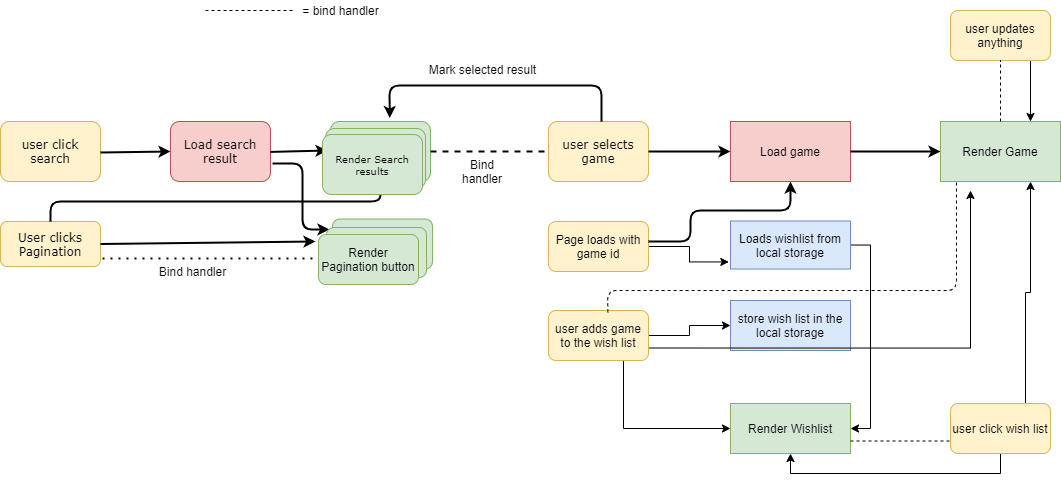

The diagram above was exported from draw.io. Its source (the exported page's mxGraphModel, read from the mxfile embedded in the PNG):
<mxGraphModel dx="1574" dy="931" grid="0" gridSize="10" guides="1" tooltips="1" connect="1" arrows="1" fold="1" page="1" pageScale="1" pageWidth="850" pageHeight="1100" math="0" shadow="0">
  <root>
    <mxCell id="0" />
    <mxCell id="1" parent="0" />
    <mxCell id="iP8dbAh-gOR0JWd_uN1D-1" value="&lt;font style=&quot;font-size: 12px&quot;&gt;user click search&lt;/font&gt;" style="rounded=1;whiteSpace=wrap;html=1;shadow=0;labelBackgroundColor=none;strokeWidth=1;fontFamily=Verdana;fontSize=8;align=center;fillColor=#fff2cc;strokeColor=#d6b656;" vertex="1" parent="1">
      <mxGeometry x="80" y="191" width="100" height="60" as="geometry" />
    </mxCell>
    <mxCell id="iP8dbAh-gOR0JWd_uN1D-2" value="&lt;font style=&quot;font-size: 12px&quot;&gt;User clicks Pagination&lt;/font&gt;" style="rounded=1;whiteSpace=wrap;html=1;shadow=0;labelBackgroundColor=none;strokeWidth=1;fontFamily=Verdana;fontSize=8;align=center;fillColor=#fff2cc;strokeColor=#d6b656;" vertex="1" parent="1">
      <mxGeometry x="80" y="291" width="100" height="45" as="geometry" />
    </mxCell>
    <mxCell id="iP8dbAh-gOR0JWd_uN1D-3" style="edgeStyle=orthogonalEdgeStyle;rounded=1;html=1;labelBackgroundColor=none;startArrow=none;startFill=0;startSize=5;endArrow=classicThin;endFill=1;endSize=5;jettySize=auto;orthogonalLoop=1;strokeWidth=2;fontFamily=Verdana;fontSize=8" edge="1" parent="1" source="iP8dbAh-gOR0JWd_uN1D-2" target="iP8dbAh-gOR0JWd_uN1D-5">
      <mxGeometry relative="1" as="geometry">
        <Array as="points">
          <mxPoint x="130" y="271" />
          <mxPoint x="460" y="271" />
        </Array>
      </mxGeometry>
    </mxCell>
    <mxCell id="iP8dbAh-gOR0JWd_uN1D-4" value="&lt;font style=&quot;font-size: 12px&quot;&gt;Load search result&lt;/font&gt;" style="rounded=1;whiteSpace=wrap;html=1;shadow=0;labelBackgroundColor=none;strokeWidth=1;fontFamily=Verdana;fontSize=8;align=center;fillColor=#f8cecc;strokeColor=#b85450;" vertex="1" parent="1">
      <mxGeometry x="250" y="191" width="100" height="60" as="geometry" />
    </mxCell>
    <mxCell id="iP8dbAh-gOR0JWd_uN1D-5" value="" style="rounded=1;whiteSpace=wrap;html=1;shadow=0;labelBackgroundColor=none;strokeWidth=1;fontFamily=Verdana;fontSize=8;align=center;fillColor=#d5e8d4;strokeColor=#82b366;" vertex="1" parent="1">
      <mxGeometry x="410" y="191" width="100" height="60" as="geometry" />
    </mxCell>
    <mxCell id="iP8dbAh-gOR0JWd_uN1D-6" value="" style="rounded=1;whiteSpace=wrap;html=1;strokeWidth=1;fillColor=#d5e8d4;strokeColor=#82b366;" vertex="1" parent="1">
      <mxGeometry x="412" y="288.5" width="100" height="50" as="geometry" />
    </mxCell>
    <mxCell id="iP8dbAh-gOR0JWd_uN1D-7" value="&lt;font style=&quot;font-size: 12px&quot;&gt;user selects game&lt;/font&gt;" style="rounded=1;whiteSpace=wrap;html=1;shadow=0;labelBackgroundColor=none;strokeWidth=1;fontFamily=Verdana;fontSize=8;align=center;fillColor=#fff2cc;strokeColor=#d6b656;" vertex="1" parent="1">
      <mxGeometry x="628" y="191" width="100" height="60" as="geometry" />
    </mxCell>
    <mxCell id="iP8dbAh-gOR0JWd_uN1D-29" style="edgeStyle=orthogonalEdgeStyle;rounded=0;orthogonalLoop=1;jettySize=auto;html=1;exitX=1;exitY=0.5;exitDx=0;exitDy=0;entryX=-0.014;entryY=0.853;entryDx=0;entryDy=0;entryPerimeter=0;" edge="1" parent="1" source="iP8dbAh-gOR0JWd_uN1D-8" target="iP8dbAh-gOR0JWd_uN1D-28">
      <mxGeometry relative="1" as="geometry" />
    </mxCell>
    <mxCell id="iP8dbAh-gOR0JWd_uN1D-8" value="Page loads with game id" style="rounded=1;whiteSpace=wrap;html=1;strokeWidth=1;fillColor=#fff2cc;strokeColor=#d6b656;" vertex="1" parent="1">
      <mxGeometry x="628" y="291" width="100" height="50" as="geometry" />
    </mxCell>
    <mxCell id="iP8dbAh-gOR0JWd_uN1D-9" value="" style="endArrow=classic;html=1;entryX=0.5;entryY=1;entryDx=0;entryDy=0;strokeWidth=2;" edge="1" parent="1" target="iP8dbAh-gOR0JWd_uN1D-10">
      <mxGeometry width="50" height="50" relative="1" as="geometry">
        <mxPoint x="728" y="311" as="sourcePoint" />
        <mxPoint x="358" y="251" as="targetPoint" />
        <Array as="points">
          <mxPoint x="770" y="311" />
          <mxPoint x="770" y="280" />
          <mxPoint x="870" y="280" />
        </Array>
      </mxGeometry>
    </mxCell>
    <mxCell id="iP8dbAh-gOR0JWd_uN1D-10" value="Load game" style="rounded=0;whiteSpace=wrap;html=1;strokeWidth=1;fillColor=#f8cecc;strokeColor=#b85450;" vertex="1" parent="1">
      <mxGeometry x="810" y="191" width="120" height="60" as="geometry" />
    </mxCell>
    <mxCell id="iP8dbAh-gOR0JWd_uN1D-11" value="Render Game" style="rounded=0;whiteSpace=wrap;html=1;strokeWidth=1;fillColor=#d5e8d4;strokeColor=#82b366;" vertex="1" parent="1">
      <mxGeometry x="1020" y="191" width="120" height="60" as="geometry" />
    </mxCell>
    <mxCell id="iP8dbAh-gOR0JWd_uN1D-12" value="" style="endArrow=classic;html=1;exitX=1;exitY=0.5;exitDx=0;exitDy=0;strokeWidth=2;" edge="1" parent="1" source="iP8dbAh-gOR0JWd_uN1D-2">
      <mxGeometry width="50" height="50" relative="1" as="geometry">
        <mxPoint x="190" y="311" as="sourcePoint" />
        <mxPoint x="395" y="311" as="targetPoint" />
      </mxGeometry>
    </mxCell>
    <mxCell id="iP8dbAh-gOR0JWd_uN1D-13" value="" style="endArrow=none;dashed=1;html=1;strokeWidth=2;entryX=0;entryY=0.5;entryDx=0;entryDy=0;" edge="1" parent="1" target="iP8dbAh-gOR0JWd_uN1D-7">
      <mxGeometry width="50" height="50" relative="1" as="geometry">
        <mxPoint x="510" y="221" as="sourcePoint" />
        <mxPoint x="560" y="167" as="targetPoint" />
      </mxGeometry>
    </mxCell>
    <mxCell id="iP8dbAh-gOR0JWd_uN1D-14" value="" style="endArrow=classic;html=1;strokeWidth=2;entryX=0.593;entryY=-0.058;entryDx=0;entryDy=0;entryPerimeter=0;" edge="1" parent="1" target="iP8dbAh-gOR0JWd_uN1D-5">
      <mxGeometry width="50" height="50" relative="1" as="geometry">
        <mxPoint x="681" y="190.9999999999999" as="sourcePoint" />
        <mxPoint x="455" y="155" as="targetPoint" />
        <Array as="points">
          <mxPoint x="681" y="155" />
          <mxPoint x="469" y="155" />
        </Array>
      </mxGeometry>
    </mxCell>
    <mxCell id="iP8dbAh-gOR0JWd_uN1D-15" value="" style="endArrow=classic;html=1;strokeWidth=2;entryX=0;entryY=0.5;entryDx=0;entryDy=0;" edge="1" parent="1" target="iP8dbAh-gOR0JWd_uN1D-10">
      <mxGeometry width="50" height="50" relative="1" as="geometry">
        <mxPoint x="728" y="221" as="sourcePoint" />
        <mxPoint x="772" y="219" as="targetPoint" />
      </mxGeometry>
    </mxCell>
    <mxCell id="iP8dbAh-gOR0JWd_uN1D-16" value="" style="endArrow=classic;html=1;strokeWidth=2;entryX=0;entryY=0.5;entryDx=0;entryDy=0;" edge="1" parent="1" target="iP8dbAh-gOR0JWd_uN1D-11">
      <mxGeometry width="50" height="50" relative="1" as="geometry">
        <mxPoint x="930" y="221" as="sourcePoint" />
        <mxPoint x="948" y="172" as="targetPoint" />
      </mxGeometry>
    </mxCell>
    <mxCell id="iP8dbAh-gOR0JWd_uN1D-17" value="" style="endArrow=classic;html=1;strokeWidth=2;entryX=0;entryY=0.5;entryDx=0;entryDy=0;" edge="1" parent="1" target="iP8dbAh-gOR0JWd_uN1D-4">
      <mxGeometry width="50" height="50" relative="1" as="geometry">
        <mxPoint x="180" y="222" as="sourcePoint" />
        <mxPoint x="230" y="172" as="targetPoint" />
      </mxGeometry>
    </mxCell>
    <mxCell id="iP8dbAh-gOR0JWd_uN1D-18" value="" style="endArrow=classic;html=1;strokeWidth=2;" edge="1" parent="1">
      <mxGeometry width="50" height="50" relative="1" as="geometry">
        <mxPoint x="350" y="221.40999999999997" as="sourcePoint" />
        <mxPoint x="407" y="220" as="targetPoint" />
      </mxGeometry>
    </mxCell>
    <mxCell id="iP8dbAh-gOR0JWd_uN1D-19" value="" style="endArrow=classic;html=1;strokeWidth=2;" edge="1" parent="1">
      <mxGeometry width="50" height="50" relative="1" as="geometry">
        <mxPoint x="352" y="233" as="sourcePoint" />
        <mxPoint x="409" y="299" as="targetPoint" />
        <Array as="points">
          <mxPoint x="382" y="233" />
          <mxPoint x="382" y="299" />
        </Array>
      </mxGeometry>
    </mxCell>
    <mxCell id="iP8dbAh-gOR0JWd_uN1D-20" value="" style="rounded=1;whiteSpace=wrap;html=1;strokeWidth=1;fillColor=#d5e8d4;strokeColor=#82b366;" vertex="1" parent="1">
      <mxGeometry x="406" y="297" width="100" height="50" as="geometry" />
    </mxCell>
    <mxCell id="iP8dbAh-gOR0JWd_uN1D-21" value="&lt;span&gt;Render Pagination button&lt;/span&gt;" style="rounded=1;whiteSpace=wrap;html=1;strokeWidth=1;fillColor=#d5e8d4;strokeColor=#82b366;" vertex="1" parent="1">
      <mxGeometry x="398" y="304" width="100" height="50" as="geometry" />
    </mxCell>
    <mxCell id="iP8dbAh-gOR0JWd_uN1D-22" value="" style="rounded=1;whiteSpace=wrap;html=1;shadow=0;labelBackgroundColor=none;strokeWidth=1;fontFamily=Verdana;fontSize=8;align=center;fillColor=#d5e8d4;strokeColor=#82b366;" vertex="1" parent="1">
      <mxGeometry x="405" y="198" width="100" height="60" as="geometry" />
    </mxCell>
    <mxCell id="iP8dbAh-gOR0JWd_uN1D-23" value="&lt;span style=&quot;font-size: x-small&quot;&gt;Render Search results&lt;/span&gt;" style="rounded=1;whiteSpace=wrap;html=1;shadow=0;labelBackgroundColor=none;strokeWidth=1;fontFamily=Verdana;fontSize=8;align=center;fillColor=#d5e8d4;strokeColor=#82b366;" vertex="1" parent="1">
      <mxGeometry x="402" y="204" width="100" height="60" as="geometry" />
    </mxCell>
    <mxCell id="iP8dbAh-gOR0JWd_uN1D-24" value="" style="endArrow=none;dashed=1;html=1;dashPattern=1 3;strokeWidth=2;" edge="1" parent="1">
      <mxGeometry width="50" height="50" relative="1" as="geometry">
        <mxPoint x="182" y="328" as="sourcePoint" />
        <mxPoint x="394" y="328" as="targetPoint" />
      </mxGeometry>
    </mxCell>
    <mxCell id="iP8dbAh-gOR0JWd_uN1D-25" value="Bind handler" style="text;html=1;strokeColor=none;fillColor=none;align=center;verticalAlign=middle;whiteSpace=wrap;rounded=0;" vertex="1" parent="1">
      <mxGeometry x="542" y="231" width="40" height="20" as="geometry" />
    </mxCell>
    <mxCell id="iP8dbAh-gOR0JWd_uN1D-26" value="Mark selected result" style="text;html=1;align=center;verticalAlign=middle;resizable=0;points=[];autosize=1;strokeWidth=1;" vertex="1" parent="1">
      <mxGeometry x="503.5" y="130" width="117" height="18" as="geometry" />
    </mxCell>
    <mxCell id="iP8dbAh-gOR0JWd_uN1D-27" value="Bind handler" style="text;html=1;align=center;verticalAlign=middle;resizable=0;points=[];autosize=1;strokeColor=none;" vertex="1" parent="1">
      <mxGeometry x="233" y="332" width="77" height="18" as="geometry" />
    </mxCell>
    <mxCell id="iP8dbAh-gOR0JWd_uN1D-35" style="edgeStyle=orthogonalEdgeStyle;rounded=0;orthogonalLoop=1;jettySize=auto;html=1;exitX=1;exitY=0.5;exitDx=0;exitDy=0;entryX=1;entryY=0.5;entryDx=0;entryDy=0;" edge="1" parent="1" source="iP8dbAh-gOR0JWd_uN1D-28" target="iP8dbAh-gOR0JWd_uN1D-31">
      <mxGeometry relative="1" as="geometry" />
    </mxCell>
    <mxCell id="iP8dbAh-gOR0JWd_uN1D-28" value="Loads wishlist from local storage" style="whiteSpace=wrap;html=1;fillColor=#dae8fc;strokeColor=#6c8ebf;" vertex="1" parent="1">
      <mxGeometry x="810" y="290.5" width="120" height="48" as="geometry" />
    </mxCell>
    <mxCell id="iP8dbAh-gOR0JWd_uN1D-30" value="store wish list in the local storage" style="whiteSpace=wrap;html=1;fillColor=#dae8fc;strokeColor=#6c8ebf;" vertex="1" parent="1">
      <mxGeometry x="810" y="370" width="120" height="50" as="geometry" />
    </mxCell>
    <mxCell id="iP8dbAh-gOR0JWd_uN1D-31" value="Render Wishlist" style="whiteSpace=wrap;html=1;fillColor=#d5e8d4;strokeColor=#82b366;" vertex="1" parent="1">
      <mxGeometry x="810" y="473" width="120" height="50" as="geometry" />
    </mxCell>
    <mxCell id="iP8dbAh-gOR0JWd_uN1D-37" style="edgeStyle=orthogonalEdgeStyle;rounded=0;orthogonalLoop=1;jettySize=auto;html=1;exitX=1;exitY=0.5;exitDx=0;exitDy=0;entryX=0;entryY=0.5;entryDx=0;entryDy=0;" edge="1" parent="1" source="iP8dbAh-gOR0JWd_uN1D-32" target="iP8dbAh-gOR0JWd_uN1D-30">
      <mxGeometry relative="1" as="geometry" />
    </mxCell>
    <mxCell id="iP8dbAh-gOR0JWd_uN1D-38" style="edgeStyle=orthogonalEdgeStyle;rounded=0;orthogonalLoop=1;jettySize=auto;html=1;exitX=1;exitY=0.75;exitDx=0;exitDy=0;" edge="1" parent="1" source="iP8dbAh-gOR0JWd_uN1D-32">
      <mxGeometry relative="1" as="geometry">
        <mxPoint x="1050" y="260" as="targetPoint" />
      </mxGeometry>
    </mxCell>
    <mxCell id="iP8dbAh-gOR0JWd_uN1D-39" style="edgeStyle=orthogonalEdgeStyle;rounded=0;orthogonalLoop=1;jettySize=auto;html=1;exitX=0.75;exitY=1;exitDx=0;exitDy=0;entryX=0;entryY=0.5;entryDx=0;entryDy=0;" edge="1" parent="1" source="iP8dbAh-gOR0JWd_uN1D-32" target="iP8dbAh-gOR0JWd_uN1D-31">
      <mxGeometry relative="1" as="geometry" />
    </mxCell>
    <mxCell id="iP8dbAh-gOR0JWd_uN1D-32" value="user adds game to the wish list" style="rounded=1;whiteSpace=wrap;html=1;strokeWidth=1;fillColor=#fff2cc;strokeColor=#d6b656;" vertex="1" parent="1">
      <mxGeometry x="628" y="380" width="100" height="50" as="geometry" />
    </mxCell>
    <mxCell id="iP8dbAh-gOR0JWd_uN1D-36" style="edgeStyle=orthogonalEdgeStyle;rounded=0;orthogonalLoop=1;jettySize=auto;html=1;exitX=0.5;exitY=1;exitDx=0;exitDy=0;entryX=0.5;entryY=1;entryDx=0;entryDy=0;" edge="1" parent="1" source="iP8dbAh-gOR0JWd_uN1D-33" target="iP8dbAh-gOR0JWd_uN1D-31">
      <mxGeometry relative="1" as="geometry" />
    </mxCell>
    <mxCell id="iP8dbAh-gOR0JWd_uN1D-40" style="edgeStyle=orthogonalEdgeStyle;rounded=0;orthogonalLoop=1;jettySize=auto;html=1;exitX=0.75;exitY=0;exitDx=0;exitDy=0;entryX=0.75;entryY=1;entryDx=0;entryDy=0;" edge="1" parent="1" source="iP8dbAh-gOR0JWd_uN1D-33" target="iP8dbAh-gOR0JWd_uN1D-11">
      <mxGeometry relative="1" as="geometry">
        <Array as="points">
          <mxPoint x="1105" y="362" />
          <mxPoint x="1110" y="362" />
        </Array>
      </mxGeometry>
    </mxCell>
    <mxCell id="iP8dbAh-gOR0JWd_uN1D-33" value="user click wish list" style="rounded=1;whiteSpace=wrap;html=1;strokeWidth=1;fillColor=#fff2cc;strokeColor=#d6b656;" vertex="1" parent="1">
      <mxGeometry x="1030" y="473" width="100" height="50" as="geometry" />
    </mxCell>
    <mxCell id="iP8dbAh-gOR0JWd_uN1D-45" style="edgeStyle=orthogonalEdgeStyle;rounded=0;orthogonalLoop=1;jettySize=auto;html=1;exitX=0.75;exitY=1;exitDx=0;exitDy=0;entryX=0.75;entryY=0;entryDx=0;entryDy=0;" edge="1" parent="1" source="iP8dbAh-gOR0JWd_uN1D-34" target="iP8dbAh-gOR0JWd_uN1D-11">
      <mxGeometry relative="1" as="geometry">
        <Array as="points">
          <mxPoint x="1110" y="130" />
        </Array>
      </mxGeometry>
    </mxCell>
    <mxCell id="iP8dbAh-gOR0JWd_uN1D-34" value="user updates anything" style="rounded=1;whiteSpace=wrap;html=1;strokeWidth=1;fillColor=#fff2cc;strokeColor=#d6b656;" vertex="1" parent="1">
      <mxGeometry x="1030" y="80" width="100" height="50" as="geometry" />
    </mxCell>
    <mxCell id="iP8dbAh-gOR0JWd_uN1D-50" value="" style="endArrow=none;dashed=1;html=1;exitX=0.594;exitY=0.037;exitDx=0;exitDy=0;exitPerimeter=0;entryX=0.133;entryY=0.99;entryDx=0;entryDy=0;entryPerimeter=0;" edge="1" parent="1" source="iP8dbAh-gOR0JWd_uN1D-32" target="iP8dbAh-gOR0JWd_uN1D-11">
      <mxGeometry width="50" height="50" relative="1" as="geometry">
        <mxPoint x="770" y="470" as="sourcePoint" />
        <mxPoint x="1020" y="350" as="targetPoint" />
        <Array as="points">
          <mxPoint x="687" y="360" />
          <mxPoint x="1036" y="360" />
        </Array>
      </mxGeometry>
    </mxCell>
    <mxCell id="iP8dbAh-gOR0JWd_uN1D-55" value="" style="endArrow=none;dashed=1;html=1;exitX=0.5;exitY=0;exitDx=0;exitDy=0;" edge="1" parent="1" source="iP8dbAh-gOR0JWd_uN1D-11">
      <mxGeometry width="50" height="50" relative="1" as="geometry">
        <mxPoint x="1030" y="180" as="sourcePoint" />
        <mxPoint x="1080" y="130" as="targetPoint" />
      </mxGeometry>
    </mxCell>
    <mxCell id="iP8dbAh-gOR0JWd_uN1D-56" value="" style="endArrow=none;dashed=1;html=1;exitX=1;exitY=0.75;exitDx=0;exitDy=0;entryX=0;entryY=0.75;entryDx=0;entryDy=0;" edge="1" parent="1" source="iP8dbAh-gOR0JWd_uN1D-31" target="iP8dbAh-gOR0JWd_uN1D-33">
      <mxGeometry width="50" height="50" relative="1" as="geometry">
        <mxPoint x="770" y="470" as="sourcePoint" />
        <mxPoint x="820" y="420" as="targetPoint" />
      </mxGeometry>
    </mxCell>
    <mxCell id="iP8dbAh-gOR0JWd_uN1D-57" value="" style="endArrow=none;dashed=1;html=1;" edge="1" parent="1">
      <mxGeometry width="50" height="50" relative="1" as="geometry">
        <mxPoint x="285" y="80" as="sourcePoint" />
        <mxPoint x="375" y="80" as="targetPoint" />
      </mxGeometry>
    </mxCell>
    <mxCell id="iP8dbAh-gOR0JWd_uN1D-58" value="= bind handler" style="text;html=1;align=center;verticalAlign=middle;resizable=0;points=[];autosize=1;strokeColor=none;" vertex="1" parent="1">
      <mxGeometry x="375" y="70" width="90" height="20" as="geometry" />
    </mxCell>
  </root>
</mxGraphModel>